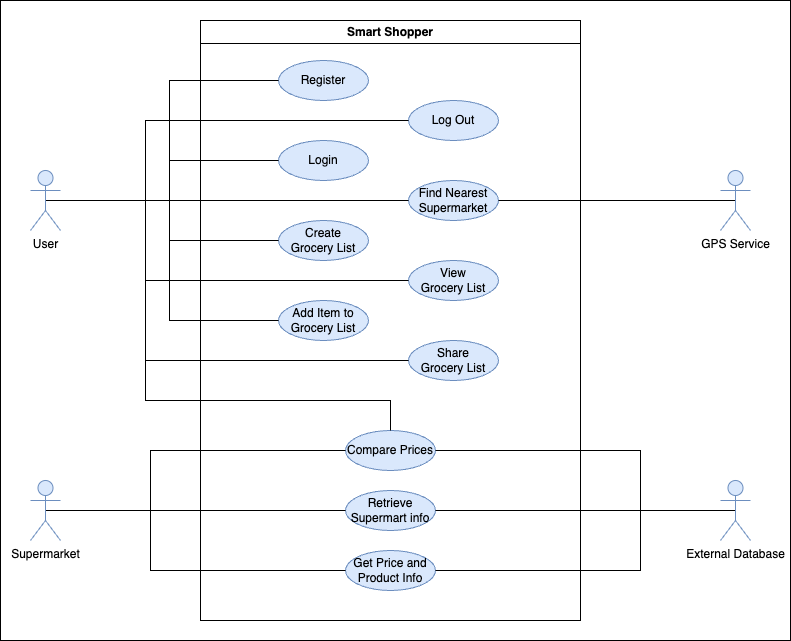

The diagram above was exported from draw.io. Its source (the exported page's mxGraphModel, read from the mxfile embedded in the PNG):
<mxGraphModel dx="1155" dy="689" grid="1" gridSize="10" guides="1" tooltips="1" connect="1" arrows="1" fold="1" page="1" pageScale="1" pageWidth="827" pageHeight="1169" math="0" shadow="0">
  <root>
    <mxCell id="0" />
    <mxCell id="1" parent="0" />
    <mxCell id="tzaXevjvyAcUH_nfB3z2-1" value="" style="rounded=0;whiteSpace=wrap;html=1;" vertex="1" parent="1">
      <mxGeometry x="50" y="60" width="790" height="640" as="geometry" />
    </mxCell>
    <mxCell id="nI3-wS_FLWxOr_Mkdef0-1" value="Smart Shopper" style="swimlane;whiteSpace=wrap;html=1;" parent="1" vertex="1">
      <mxGeometry x="250" y="80" width="380" height="600" as="geometry" />
    </mxCell>
    <mxCell id="nI3-wS_FLWxOr_Mkdef0-6" value="Register" style="ellipse;whiteSpace=wrap;html=1;fillColor=#dae8fc;strokeColor=#6c8ebf;" parent="nI3-wS_FLWxOr_Mkdef0-1" vertex="1">
      <mxGeometry x="78" y="40" width="90" height="40" as="geometry" />
    </mxCell>
    <mxCell id="nI3-wS_FLWxOr_Mkdef0-7" value="Login" style="ellipse;whiteSpace=wrap;html=1;fillColor=#dae8fc;strokeColor=#6c8ebf;" parent="nI3-wS_FLWxOr_Mkdef0-1" vertex="1">
      <mxGeometry x="78" y="120" width="90" height="40" as="geometry" />
    </mxCell>
    <mxCell id="nI3-wS_FLWxOr_Mkdef0-8" value="Find Nearest Supermarket" style="ellipse;whiteSpace=wrap;html=1;fillColor=#dae8fc;strokeColor=#6c8ebf;" parent="nI3-wS_FLWxOr_Mkdef0-1" vertex="1">
      <mxGeometry x="208" y="160" width="90" height="40" as="geometry" />
    </mxCell>
    <mxCell id="nI3-wS_FLWxOr_Mkdef0-9" value="Share &lt;br&gt;Grocery List" style="ellipse;whiteSpace=wrap;html=1;fillColor=#dae8fc;strokeColor=#6c8ebf;" parent="nI3-wS_FLWxOr_Mkdef0-1" vertex="1">
      <mxGeometry x="208" y="320" width="90" height="40" as="geometry" />
    </mxCell>
    <mxCell id="nI3-wS_FLWxOr_Mkdef0-10" value="Log Out" style="ellipse;whiteSpace=wrap;html=1;fillColor=#dae8fc;strokeColor=#6c8ebf;" parent="nI3-wS_FLWxOr_Mkdef0-1" vertex="1">
      <mxGeometry x="208" y="80" width="90" height="40" as="geometry" />
    </mxCell>
    <mxCell id="nI3-wS_FLWxOr_Mkdef0-11" value="Retrieve Supermart info" style="ellipse;whiteSpace=wrap;html=1;fillColor=#dae8fc;strokeColor=#6c8ebf;" parent="nI3-wS_FLWxOr_Mkdef0-1" vertex="1">
      <mxGeometry x="145" y="470" width="90" height="40" as="geometry" />
    </mxCell>
    <mxCell id="nI3-wS_FLWxOr_Mkdef0-12" value="Get Price and Product Info" style="ellipse;whiteSpace=wrap;html=1;fillColor=#dae8fc;strokeColor=#6c8ebf;" parent="nI3-wS_FLWxOr_Mkdef0-1" vertex="1">
      <mxGeometry x="145" y="530" width="90" height="40" as="geometry" />
    </mxCell>
    <mxCell id="nI3-wS_FLWxOr_Mkdef0-18" value="View &lt;br&gt;Grocery List" style="ellipse;whiteSpace=wrap;html=1;fillColor=#dae8fc;strokeColor=#6c8ebf;" parent="nI3-wS_FLWxOr_Mkdef0-1" vertex="1">
      <mxGeometry x="208" y="240" width="90" height="40" as="geometry" />
    </mxCell>
    <mxCell id="nI3-wS_FLWxOr_Mkdef0-19" value="Compare Prices" style="ellipse;whiteSpace=wrap;html=1;fillColor=#dae8fc;strokeColor=#6c8ebf;" parent="nI3-wS_FLWxOr_Mkdef0-1" vertex="1">
      <mxGeometry x="145" y="410" width="90" height="40" as="geometry" />
    </mxCell>
    <mxCell id="nI3-wS_FLWxOr_Mkdef0-20" value="Create &lt;br&gt;Grocery List" style="ellipse;whiteSpace=wrap;html=1;fillColor=#dae8fc;strokeColor=#6c8ebf;" parent="nI3-wS_FLWxOr_Mkdef0-1" vertex="1">
      <mxGeometry x="78" y="200" width="90" height="40" as="geometry" />
    </mxCell>
    <mxCell id="nI3-wS_FLWxOr_Mkdef0-21" value="Add Item to Grocery List" style="ellipse;whiteSpace=wrap;html=1;fillColor=#dae8fc;strokeColor=#6c8ebf;" parent="nI3-wS_FLWxOr_Mkdef0-1" vertex="1">
      <mxGeometry x="78" y="280" width="90" height="40" as="geometry" />
    </mxCell>
    <mxCell id="nI3-wS_FLWxOr_Mkdef0-22" style="edgeStyle=orthogonalEdgeStyle;rounded=0;orthogonalLoop=1;jettySize=auto;html=1;exitX=0.5;exitY=0.5;exitDx=0;exitDy=0;exitPerimeter=0;entryX=0;entryY=0.5;entryDx=0;entryDy=0;endArrow=none;endFill=0;" parent="1" source="nI3-wS_FLWxOr_Mkdef0-2" target="nI3-wS_FLWxOr_Mkdef0-6" edge="1">
      <mxGeometry relative="1" as="geometry" />
    </mxCell>
    <mxCell id="nI3-wS_FLWxOr_Mkdef0-23" style="edgeStyle=orthogonalEdgeStyle;rounded=0;orthogonalLoop=1;jettySize=auto;html=1;exitX=0.5;exitY=0.5;exitDx=0;exitDy=0;exitPerimeter=0;entryX=0;entryY=0.5;entryDx=0;entryDy=0;endArrow=none;endFill=0;" parent="1" source="nI3-wS_FLWxOr_Mkdef0-2" target="nI3-wS_FLWxOr_Mkdef0-7" edge="1">
      <mxGeometry relative="1" as="geometry" />
    </mxCell>
    <mxCell id="nI3-wS_FLWxOr_Mkdef0-24" style="edgeStyle=orthogonalEdgeStyle;rounded=0;orthogonalLoop=1;jettySize=auto;html=1;exitX=0.5;exitY=0.5;exitDx=0;exitDy=0;exitPerimeter=0;entryX=0;entryY=0.5;entryDx=0;entryDy=0;endArrow=none;endFill=0;" parent="1" source="nI3-wS_FLWxOr_Mkdef0-2" target="nI3-wS_FLWxOr_Mkdef0-20" edge="1">
      <mxGeometry relative="1" as="geometry" />
    </mxCell>
    <mxCell id="nI3-wS_FLWxOr_Mkdef0-25" style="edgeStyle=orthogonalEdgeStyle;rounded=0;orthogonalLoop=1;jettySize=auto;html=1;exitX=0.5;exitY=0.5;exitDx=0;exitDy=0;exitPerimeter=0;entryX=0;entryY=0.5;entryDx=0;entryDy=0;endArrow=none;endFill=0;" parent="1" source="nI3-wS_FLWxOr_Mkdef0-2" target="nI3-wS_FLWxOr_Mkdef0-21" edge="1">
      <mxGeometry relative="1" as="geometry" />
    </mxCell>
    <mxCell id="nI3-wS_FLWxOr_Mkdef0-34" style="edgeStyle=orthogonalEdgeStyle;rounded=0;orthogonalLoop=1;jettySize=auto;html=1;exitX=0.5;exitY=0.5;exitDx=0;exitDy=0;exitPerimeter=0;entryX=0;entryY=0.5;entryDx=0;entryDy=0;endArrow=none;endFill=0;" parent="1" source="nI3-wS_FLWxOr_Mkdef0-2" target="nI3-wS_FLWxOr_Mkdef0-9" edge="1">
      <mxGeometry relative="1" as="geometry">
        <mxPoint x="90" y="250" as="sourcePoint" />
        <mxPoint x="405" y="420" as="targetPoint" />
        <Array as="points">
          <mxPoint x="195" y="260" />
          <mxPoint x="195" y="420" />
        </Array>
      </mxGeometry>
    </mxCell>
    <mxCell id="nI3-wS_FLWxOr_Mkdef0-35" style="edgeStyle=orthogonalEdgeStyle;rounded=0;orthogonalLoop=1;jettySize=auto;html=1;exitX=0.5;exitY=0.5;exitDx=0;exitDy=0;exitPerimeter=0;entryX=0;entryY=0.5;entryDx=0;entryDy=0;endArrow=none;endFill=0;" parent="1" source="nI3-wS_FLWxOr_Mkdef0-2" target="nI3-wS_FLWxOr_Mkdef0-10" edge="1">
      <mxGeometry relative="1" as="geometry">
        <mxPoint x="100" y="230" as="sourcePoint" />
        <mxPoint x="415" y="170" as="targetPoint" />
        <Array as="points">
          <mxPoint x="195" y="260" />
          <mxPoint x="195" y="180" />
        </Array>
      </mxGeometry>
    </mxCell>
    <mxCell id="nI3-wS_FLWxOr_Mkdef0-36" style="edgeStyle=orthogonalEdgeStyle;rounded=0;orthogonalLoop=1;jettySize=auto;html=1;exitX=0.5;exitY=0.5;exitDx=0;exitDy=0;exitPerimeter=0;entryX=0;entryY=0.5;entryDx=0;entryDy=0;endArrow=none;endFill=0;" parent="1" source="nI3-wS_FLWxOr_Mkdef0-2" target="nI3-wS_FLWxOr_Mkdef0-18" edge="1">
      <mxGeometry relative="1" as="geometry">
        <mxPoint x="90" y="230" as="sourcePoint" />
        <mxPoint x="405" y="290" as="targetPoint" />
        <Array as="points">
          <mxPoint x="195" y="260" />
          <mxPoint x="195" y="340" />
        </Array>
      </mxGeometry>
    </mxCell>
    <mxCell id="nI3-wS_FLWxOr_Mkdef0-38" style="edgeStyle=orthogonalEdgeStyle;rounded=0;orthogonalLoop=1;jettySize=auto;html=1;exitX=0.5;exitY=0.5;exitDx=0;exitDy=0;exitPerimeter=0;endArrow=none;endFill=0;" parent="1" source="nI3-wS_FLWxOr_Mkdef0-2" target="nI3-wS_FLWxOr_Mkdef0-19" edge="1">
      <mxGeometry relative="1" as="geometry">
        <mxPoint x="95" y="250" as="sourcePoint" />
        <mxPoint x="445" y="490.12384020000195" as="targetPoint" />
        <Array as="points">
          <mxPoint x="195" y="260" />
          <mxPoint x="195" y="460" />
          <mxPoint x="440" y="460" />
        </Array>
      </mxGeometry>
    </mxCell>
    <mxCell id="nI3-wS_FLWxOr_Mkdef0-39" style="edgeStyle=orthogonalEdgeStyle;rounded=0;orthogonalLoop=1;jettySize=auto;html=1;exitX=0.5;exitY=0.5;exitDx=0;exitDy=0;exitPerimeter=0;endArrow=none;endFill=0;" parent="1" source="nI3-wS_FLWxOr_Mkdef0-2" target="nI3-wS_FLWxOr_Mkdef0-8" edge="1">
      <mxGeometry relative="1" as="geometry" />
    </mxCell>
    <mxCell id="nI3-wS_FLWxOr_Mkdef0-2" value="User" style="shape=umlActor;verticalLabelPosition=bottom;verticalAlign=top;html=1;outlineConnect=0;fillColor=#dae8fc;strokeColor=#6c8ebf;" parent="1" vertex="1">
      <mxGeometry x="80" y="230" width="30" height="60" as="geometry" />
    </mxCell>
    <mxCell id="nI3-wS_FLWxOr_Mkdef0-26" style="edgeStyle=orthogonalEdgeStyle;rounded=0;orthogonalLoop=1;jettySize=auto;html=1;exitX=0.5;exitY=0.5;exitDx=0;exitDy=0;exitPerimeter=0;endArrow=none;endFill=0;" parent="1" source="nI3-wS_FLWxOr_Mkdef0-3" target="nI3-wS_FLWxOr_Mkdef0-11" edge="1">
      <mxGeometry relative="1" as="geometry">
        <Array as="points">
          <mxPoint x="150" y="570" />
          <mxPoint x="150" y="570" />
        </Array>
      </mxGeometry>
    </mxCell>
    <mxCell id="nI3-wS_FLWxOr_Mkdef0-27" style="edgeStyle=orthogonalEdgeStyle;rounded=0;orthogonalLoop=1;jettySize=auto;html=1;exitX=0.5;exitY=0.5;exitDx=0;exitDy=0;exitPerimeter=0;entryX=0;entryY=0.5;entryDx=0;entryDy=0;endArrow=none;endFill=0;" parent="1" source="nI3-wS_FLWxOr_Mkdef0-3" target="nI3-wS_FLWxOr_Mkdef0-12" edge="1">
      <mxGeometry relative="1" as="geometry">
        <Array as="points">
          <mxPoint x="200" y="570" />
          <mxPoint x="200" y="630" />
        </Array>
      </mxGeometry>
    </mxCell>
    <mxCell id="nI3-wS_FLWxOr_Mkdef0-28" style="edgeStyle=orthogonalEdgeStyle;rounded=0;orthogonalLoop=1;jettySize=auto;html=1;exitX=0.5;exitY=0.5;exitDx=0;exitDy=0;exitPerimeter=0;entryX=0;entryY=0.5;entryDx=0;entryDy=0;endArrow=none;endFill=0;" parent="1" source="nI3-wS_FLWxOr_Mkdef0-3" target="nI3-wS_FLWxOr_Mkdef0-19" edge="1">
      <mxGeometry relative="1" as="geometry">
        <Array as="points">
          <mxPoint x="200" y="570" />
          <mxPoint x="200" y="510" />
        </Array>
      </mxGeometry>
    </mxCell>
    <mxCell id="nI3-wS_FLWxOr_Mkdef0-3" value="Supermarket" style="shape=umlActor;verticalLabelPosition=bottom;verticalAlign=top;html=1;outlineConnect=0;fillColor=#dae8fc;strokeColor=#6c8ebf;" parent="1" vertex="1">
      <mxGeometry x="80" y="540" width="30" height="60" as="geometry" />
    </mxCell>
    <mxCell id="nI3-wS_FLWxOr_Mkdef0-30" style="edgeStyle=orthogonalEdgeStyle;rounded=0;orthogonalLoop=1;jettySize=auto;html=1;exitX=0.5;exitY=0.5;exitDx=0;exitDy=0;exitPerimeter=0;entryX=1;entryY=0.5;entryDx=0;entryDy=0;endArrow=none;endFill=0;" parent="1" source="nI3-wS_FLWxOr_Mkdef0-4" target="nI3-wS_FLWxOr_Mkdef0-8" edge="1">
      <mxGeometry relative="1" as="geometry" />
    </mxCell>
    <mxCell id="nI3-wS_FLWxOr_Mkdef0-4" value="GPS Service" style="shape=umlActor;verticalLabelPosition=bottom;verticalAlign=top;html=1;outlineConnect=0;fillColor=#dae8fc;strokeColor=#6c8ebf;" parent="1" vertex="1">
      <mxGeometry x="770" y="230" width="30" height="60" as="geometry" />
    </mxCell>
    <mxCell id="nI3-wS_FLWxOr_Mkdef0-31" style="edgeStyle=orthogonalEdgeStyle;rounded=0;orthogonalLoop=1;jettySize=auto;html=1;exitX=0.5;exitY=0.5;exitDx=0;exitDy=0;exitPerimeter=0;entryX=1;entryY=0.5;entryDx=0;entryDy=0;endArrow=none;endFill=0;" parent="1" source="nI3-wS_FLWxOr_Mkdef0-5" target="nI3-wS_FLWxOr_Mkdef0-12" edge="1">
      <mxGeometry relative="1" as="geometry">
        <Array as="points">
          <mxPoint x="690" y="570" />
          <mxPoint x="690" y="630" />
        </Array>
      </mxGeometry>
    </mxCell>
    <mxCell id="nI3-wS_FLWxOr_Mkdef0-32" style="edgeStyle=orthogonalEdgeStyle;rounded=0;orthogonalLoop=1;jettySize=auto;html=1;exitX=0.5;exitY=0.5;exitDx=0;exitDy=0;exitPerimeter=0;endArrow=none;endFill=0;" parent="1" source="nI3-wS_FLWxOr_Mkdef0-5" target="nI3-wS_FLWxOr_Mkdef0-11" edge="1">
      <mxGeometry relative="1" as="geometry">
        <Array as="points">
          <mxPoint x="740" y="570" />
          <mxPoint x="740" y="570" />
        </Array>
      </mxGeometry>
    </mxCell>
    <mxCell id="nI3-wS_FLWxOr_Mkdef0-33" style="edgeStyle=orthogonalEdgeStyle;rounded=0;orthogonalLoop=1;jettySize=auto;html=1;exitX=0.5;exitY=0.5;exitDx=0;exitDy=0;exitPerimeter=0;entryX=1;entryY=0.5;entryDx=0;entryDy=0;endArrow=none;endFill=0;" parent="1" source="nI3-wS_FLWxOr_Mkdef0-5" target="nI3-wS_FLWxOr_Mkdef0-19" edge="1">
      <mxGeometry relative="1" as="geometry">
        <Array as="points">
          <mxPoint x="690" y="570" />
          <mxPoint x="690" y="510" />
        </Array>
      </mxGeometry>
    </mxCell>
    <mxCell id="nI3-wS_FLWxOr_Mkdef0-5" value="External Database" style="shape=umlActor;verticalLabelPosition=bottom;verticalAlign=top;html=1;outlineConnect=0;fillColor=#dae8fc;strokeColor=#6c8ebf;" parent="1" vertex="1">
      <mxGeometry x="770" y="540" width="30" height="60" as="geometry" />
    </mxCell>
  </root>
</mxGraphModel>